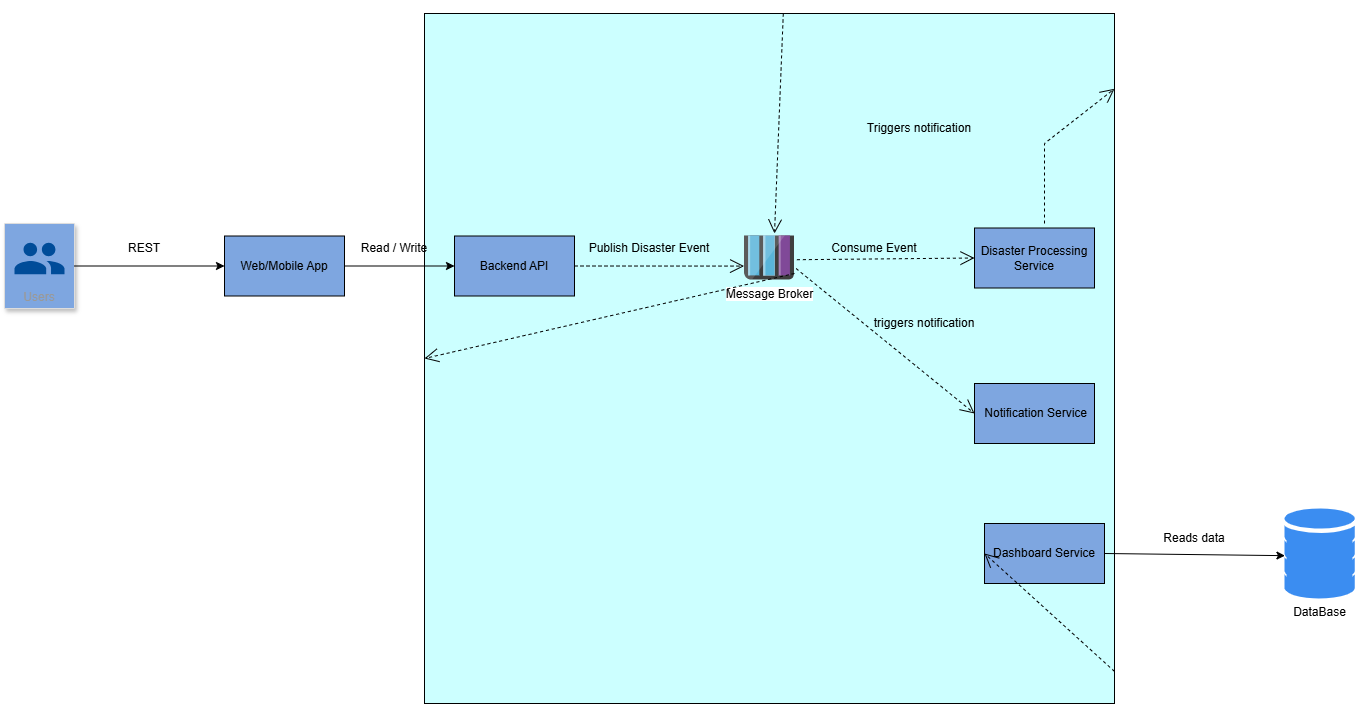

The diagram above was exported from draw.io. Its source (the exported page's mxGraphModel, read from the mxfile embedded in the PNG):
<mxGraphModel dx="838" dy="1445" grid="1" gridSize="10" guides="1" tooltips="1" connect="1" arrows="1" fold="1" page="1" pageScale="1" pageWidth="850" pageHeight="1100" math="0" shadow="0">
  <root>
    <mxCell id="0" />
    <mxCell id="1" parent="0" />
    <mxCell id="S410mK1F52kRBHcVbCox-27" parent="1" style="whiteSpace=wrap;html=1;aspect=fixed;fillColor=#CCFFFF;" value="" vertex="1">
      <mxGeometry height="690" width="690" x="480" y="-90" as="geometry" />
    </mxCell>
    <mxCell id="S410mK1F52kRBHcVbCox-1" parent="1" style="fillColor=#7EA6E0;strokeColor=#dddddd;shadow=1;strokeWidth=1;rounded=1;absoluteArcSize=1;arcSize=2;labelPosition=center;verticalLabelPosition=middle;align=center;verticalAlign=bottom;spacingLeft=0;fontColor=#999999;fontSize=12;whiteSpace=wrap;spacingBottom=2;html=1;" value="Users" vertex="1">
      <mxGeometry height="85" width="70" x="60" y="120" as="geometry" />
    </mxCell>
    <mxCell id="S410mK1F52kRBHcVbCox-2" parent="S410mK1F52kRBHcVbCox-1" style="sketch=0;dashed=0;connectable=0;html=1;fillColor=#004C99;strokeColor=none;shape=mxgraph.gcp2.users;part=1;" value="" vertex="1">
      <mxGeometry height="31.5" relative="1" width="50" x="0.5" as="geometry">
        <mxPoint x="-25" y="19.25" as="offset" />
      </mxGeometry>
    </mxCell>
    <mxCell id="S410mK1F52kRBHcVbCox-3" parent="1" style="rounded=0;whiteSpace=wrap;html=1;fillColor=#7EA6E0;" value="Web/Mobile App" vertex="1">
      <mxGeometry height="60" width="120" x="280" y="132.5" as="geometry" />
    </mxCell>
    <mxCell id="S410mK1F52kRBHcVbCox-4" edge="1" parent="1" source="S410mK1F52kRBHcVbCox-1" style="endArrow=classic;html=1;rounded=0;exitX=1;exitY=0.5;exitDx=0;exitDy=0;entryX=0;entryY=0.5;entryDx=0;entryDy=0;" target="S410mK1F52kRBHcVbCox-3" value="">
      <mxGeometry height="50" relative="1" width="50" as="geometry">
        <mxPoint x="280" y="140" as="sourcePoint" />
        <mxPoint x="330" y="90" as="targetPoint" />
      </mxGeometry>
    </mxCell>
    <mxCell id="S410mK1F52kRBHcVbCox-5" parent="1" style="text;html=1;whiteSpace=wrap;strokeColor=none;fillColor=none;align=center;verticalAlign=middle;rounded=0;" value="REST" vertex="1">
      <mxGeometry height="30" width="60" x="170" y="130" as="geometry" />
    </mxCell>
    <mxCell id="S410mK1F52kRBHcVbCox-6" parent="1" style="rounded=0;whiteSpace=wrap;html=1;fillColor=#7EA6E0;" value="Backend API" vertex="1">
      <mxGeometry height="60" width="120" x="510" y="132.5" as="geometry" />
    </mxCell>
    <mxCell id="S410mK1F52kRBHcVbCox-7" edge="1" parent="1" source="S410mK1F52kRBHcVbCox-3" style="endArrow=classic;html=1;rounded=0;exitX=1;exitY=0.5;exitDx=0;exitDy=0;entryX=0;entryY=0.5;entryDx=0;entryDy=0;" target="S410mK1F52kRBHcVbCox-6" value="">
      <mxGeometry height="50" relative="1" width="50" as="geometry">
        <mxPoint x="500" y="140" as="sourcePoint" />
        <mxPoint x="550" y="90" as="targetPoint" />
      </mxGeometry>
    </mxCell>
    <mxCell id="S410mK1F52kRBHcVbCox-8" parent="1" style="text;html=1;whiteSpace=wrap;strokeColor=none;fillColor=none;align=center;verticalAlign=middle;rounded=0;" value="Read / Write" vertex="1">
      <mxGeometry height="30" width="80" x="410" y="130" as="geometry" />
    </mxCell>
    <mxCell id="S410mK1F52kRBHcVbCox-10" parent="1" style="image;sketch=0;aspect=fixed;html=1;points=[];align=center;fontSize=12;image=img/lib/mscae/Queues_Storage.svg;" value="Message Broker" vertex="1">
      <mxGeometry height="44" width="50" x="800" y="132.5" as="geometry" />
    </mxCell>
    <mxCell id="S410mK1F52kRBHcVbCox-11" edge="1" parent="1" source="S410mK1F52kRBHcVbCox-6" style="endArrow=open;endSize=12;dashed=1;html=1;rounded=0;exitX=1;exitY=0.5;exitDx=0;exitDy=0;entryX=-0.008;entryY=0.684;entryDx=0;entryDy=0;entryPerimeter=0;" target="S410mK1F52kRBHcVbCox-10" value="">
      <mxGeometry relative="1" width="160" as="geometry">
        <mxPoint x="632" y="250" as="sourcePoint" />
        <mxPoint x="792" y="250" as="targetPoint" />
      </mxGeometry>
    </mxCell>
    <mxCell id="S410mK1F52kRBHcVbCox-12" parent="1" style="text;html=1;whiteSpace=wrap;strokeColor=none;fillColor=none;align=center;verticalAlign=middle;rounded=0;" value="Publish Disaster Event" vertex="1">
      <mxGeometry height="30" width="130" x="640" y="130" as="geometry" />
    </mxCell>
    <mxCell id="S410mK1F52kRBHcVbCox-13" parent="1" style="rounded=0;whiteSpace=wrap;html=1;fillColor=#7EA6E0;" value="Disaster Processing Service" vertex="1">
      <mxGeometry height="60" width="120" x="1030" y="124.5" as="geometry" />
    </mxCell>
    <mxCell id="S410mK1F52kRBHcVbCox-14" edge="1" parent="1" source="S410mK1F52kRBHcVbCox-10" style="endArrow=open;endSize=12;dashed=1;html=1;rounded=0;exitX=1.048;exitY=0.539;exitDx=0;exitDy=0;entryX=0;entryY=0.5;entryDx=0;entryDy=0;exitPerimeter=0;" target="S410mK1F52kRBHcVbCox-13" value="">
      <mxGeometry relative="1" width="160" as="geometry">
        <mxPoint x="880" y="144.5" as="sourcePoint" />
        <mxPoint x="1050" y="144.5" as="targetPoint" />
      </mxGeometry>
    </mxCell>
    <mxCell id="S410mK1F52kRBHcVbCox-15" parent="1" style="text;html=1;whiteSpace=wrap;strokeColor=none;fillColor=none;align=center;verticalAlign=middle;rounded=0;" value="&lt;span data-start=&quot;2984&quot; data-end=&quot;3001&quot;&gt;Consume Event&lt;/span&gt;" vertex="1">
      <mxGeometry height="30" width="120" x="870" y="130" as="geometry" />
    </mxCell>
    <mxCell id="S410mK1F52kRBHcVbCox-16" edge="1" parent="1" source="S410mK1F52kRBHcVbCox-27" style="endArrow=open;endSize=12;dashed=1;html=1;rounded=0;" value="">
      <mxGeometry relative="1" width="160" as="geometry">
        <Array as="points" />
        <mxPoint x="1100" y="120" as="sourcePoint" />
        <mxPoint x="830" y="130" as="targetPoint" />
      </mxGeometry>
    </mxCell>
    <mxCell id="S410mK1F52kRBHcVbCox-17" parent="1" style="text;html=1;whiteSpace=wrap;strokeColor=none;fillColor=none;align=center;verticalAlign=middle;rounded=0;" value="Triggers notification" vertex="1">
      <mxGeometry height="30" width="130" x="910" y="10" as="geometry" />
    </mxCell>
    <mxCell id="S410mK1F52kRBHcVbCox-18" parent="1" style="rounded=0;whiteSpace=wrap;html=1;fillColor=#7EA6E0;" value="&amp;nbsp;Notification Service" vertex="1">
      <mxGeometry height="60" width="120" x="1030" y="280" as="geometry" />
    </mxCell>
    <mxCell id="S410mK1F52kRBHcVbCox-19" edge="1" parent="1" source="S410mK1F52kRBHcVbCox-10" style="endArrow=open;endSize=12;dashed=1;html=1;rounded=0;exitX=1.032;exitY=0.739;exitDx=0;exitDy=0;entryX=0;entryY=0.5;entryDx=0;entryDy=0;exitPerimeter=0;" target="S410mK1F52kRBHcVbCox-18" value="">
      <mxGeometry relative="1" width="160" as="geometry">
        <mxPoint x="812" y="281" as="sourcePoint" />
        <mxPoint x="990" y="280" as="targetPoint" />
      </mxGeometry>
    </mxCell>
    <mxCell id="S410mK1F52kRBHcVbCox-20" parent="1" style="text;html=1;whiteSpace=wrap;strokeColor=none;fillColor=none;align=center;verticalAlign=middle;rounded=0;" value="triggers notification" vertex="1">
      <mxGeometry height="30" width="120" x="920" y="205" as="geometry" />
    </mxCell>
    <mxCell id="S410mK1F52kRBHcVbCox-22" parent="1" style="rounded=0;whiteSpace=wrap;html=1;fillColor=#7EA6E0;" value="Dashboard Service" vertex="1">
      <mxGeometry height="60" width="120" x="1040" y="420" as="geometry" />
    </mxCell>
    <mxCell id="S410mK1F52kRBHcVbCox-23" parent="1" style="sketch=0;html=1;aspect=fixed;strokeColor=none;shadow=0;fillColor=#3B8DF1;verticalAlign=top;labelPosition=center;verticalLabelPosition=bottom;shape=mxgraph.gcp2.database_2" value="DataBase" vertex="1">
      <mxGeometry height="90" width="70.2" x="1340" y="405" as="geometry" />
    </mxCell>
    <mxCell id="S410mK1F52kRBHcVbCox-24" edge="1" parent="1" source="S410mK1F52kRBHcVbCox-22" style="endArrow=classic;html=1;rounded=0;entryX=0.006;entryY=0.524;entryDx=0;entryDy=0;entryPerimeter=0;exitX=1;exitY=0.5;exitDx=0;exitDy=0;" target="S410mK1F52kRBHcVbCox-23" value="">
      <mxGeometry height="50" relative="1" width="50" as="geometry">
        <mxPoint x="1120" y="440" as="sourcePoint" />
        <mxPoint x="1170" y="390" as="targetPoint" />
      </mxGeometry>
    </mxCell>
    <mxCell id="S410mK1F52kRBHcVbCox-25" parent="1" style="text;html=1;whiteSpace=wrap;strokeColor=none;fillColor=none;align=center;verticalAlign=middle;rounded=0;" value="Reads data" vertex="1">
      <mxGeometry height="30" width="80" x="1210" y="420" as="geometry" />
    </mxCell>
    <mxCell id="S410mK1F52kRBHcVbCox-26" edge="1" parent="1" source="S410mK1F52kRBHcVbCox-27" style="endArrow=open;endSize=12;dashed=1;html=1;rounded=0;entryX=0;entryY=0.5;entryDx=0;entryDy=0;" target="S410mK1F52kRBHcVbCox-22" value="">
      <mxGeometry relative="1" width="160" as="geometry">
        <mxPoint x="850" y="170" as="sourcePoint" />
        <mxPoint x="998" y="395" as="targetPoint" />
      </mxGeometry>
    </mxCell>
    <mxCell id="S410mK1F52kRBHcVbCox-28" edge="1" parent="1" style="endArrow=open;endSize=12;dashed=1;html=1;rounded=0;" target="S410mK1F52kRBHcVbCox-27" value="">
      <mxGeometry relative="1" width="160" as="geometry">
        <Array as="points">
          <mxPoint x="1100" y="40" />
        </Array>
        <mxPoint x="1100" y="120" as="sourcePoint" />
        <mxPoint x="830" y="130" as="targetPoint" />
      </mxGeometry>
    </mxCell>
    <mxCell id="S410mK1F52kRBHcVbCox-29" edge="1" parent="1" style="endArrow=open;endSize=12;dashed=1;html=1;rounded=0;entryX=0;entryY=0.5;entryDx=0;entryDy=0;" target="S410mK1F52kRBHcVbCox-27" value="">
      <mxGeometry relative="1" width="160" as="geometry">
        <mxPoint x="850" y="170" as="sourcePoint" />
        <mxPoint x="1040" y="450" as="targetPoint" />
      </mxGeometry>
    </mxCell>
  </root>
</mxGraphModel>